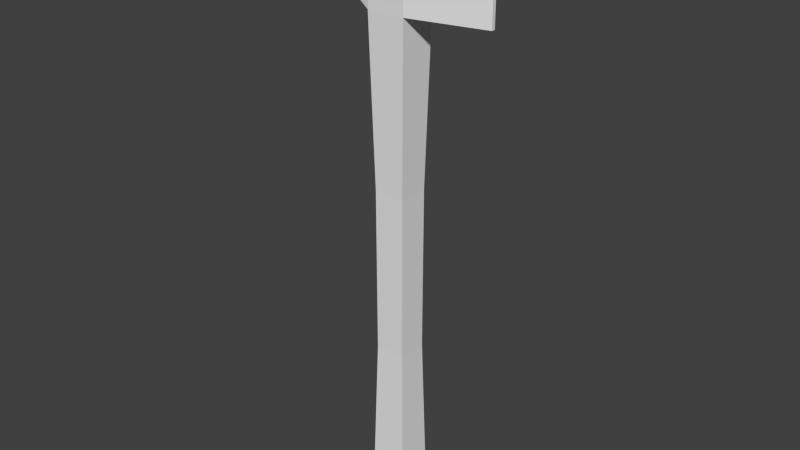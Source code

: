 # Source: Basic_Tool.blend  (saved by Blender 2.73.0; exported with 4.5.12 LTS)
import bpy
from mathutils import Matrix  # noqa: F401  (used for matrix-valued properties, if any)

bpy.ops.wm.read_factory_settings(use_empty=True)
scene = bpy.context.scene
scene.name = 'Scene'

# ---- collections
col_collection_1 = bpy.data.collections.new('Collection 1'); scene.collection.children.link(col_collection_1)

# ---- materials (node trees are filled in below, after node groups)
mat_material_001 = bpy.data.materials.new('Material.001')
mat_material_001.alpha_threshold = 0.0
mat_material_001.use_transparent_shadow = False
mat_material_001.roughness = 0.5

# ---- material node trees

# ---- world
world_world = bpy.data.worlds.new('World'); scene.world = world_world
world_world.color = (0.05088, 0.05088, 0.05088)
world_world.use_sun_shadow = False
world_world.sun_shadow_jitter_overblur = 0.0
world_world.cycles.sampling_method = 'MANUAL'
world_world.cycles.sample_map_resolution = 256

# ---- meshes
me_cube_001 = bpy.data.meshes.new('Cube.001')
me_cube_001.from_pydata([(-1.0, -1.0, 1.0), (-1.0, 1.0, 1.0), (1.0, 1.0, 1.0), (1.0, -1.0, 1.0), (-1.0, -1.0, 0.75), (-1.0, 1.0, 0.75), (1.0, 1.0, 0.75), (1.0, -1.0, 0.75), (5.0, 0.1, 1.0), (5.0, -0.1, 1.0), (5.0, 0.1, 0.75), (5.0, -0.1, 0.75), (-5.0, -0.1, 0.8875), (-5.0, 0.1, 0.8875), (-5.0, -0.1, 0.8625), (-5.0, 0.1, 0.8625), (-1.0, 0.0, 1.0), (1.0, 0.0, 1.0), (1.0, 0.0, 0.75), (-1.0, 0.0, 0.75), (5.0, 0.0, 1.0), (5.0, 0.0, 0.75), (-5.0, 0.0, 0.8875), (-5.0, 0.0, 0.8625), (-0.8094, 0.8094, 0.3125), (-0.7945, 0.7945, -0.125), (-1.0, 1.0, -0.5625), (0.8094, 0.8094, 0.3125), (0.7945, 0.7945, -0.125), (1.0, 1.0, -0.5625), (0.8094, -0.8094, 0.3125), (0.7945, -0.7945, -0.125), (1.0, -1.0, -0.5625), (-1.0, -1.0, -0.5625), (-0.7945, -0.7945, -0.125), (-0.8094, -0.8094, 0.3125), (0.8094, 0.0, 0.3125), (0.7945, 0.0, -0.125), (1.0, 0.0, -0.5625), (-0.8094, 0.0, 0.3125), (-0.7945, 0.0, -0.125), (-1.0, 0.0, -0.5625)], [], [(17, 2, 1, 16), (3, 0, 4, 7), (18, 6, 10, 21), (1, 2, 6, 5), (19, 4, 14, 23), (20, 9, 11, 21), (3, 7, 11, 9), (6, 2, 8, 10), (17, 3, 9, 20), (22, 13, 15, 23), (1, 5, 15, 13), (16, 1, 13, 22), (4, 0, 12, 14), (0, 16, 22, 12), (12, 22, 23, 14), (2, 17, 20, 8), (8, 20, 21, 10), (5, 19, 23, 15), (7, 18, 21, 11), (3, 17, 16, 0), (4, 19, 39, 35), (35, 39, 40, 34), (34, 40, 41, 33), (6, 18, 36, 27), (27, 36, 37, 28), (28, 37, 38, 29), (7, 4, 35, 30), (30, 35, 34, 31), (31, 34, 33, 32), (18, 7, 30, 36), (36, 30, 31, 37), (37, 31, 32, 38), (5, 6, 27, 24), (24, 27, 28, 25), (25, 28, 29, 26), (19, 5, 24, 39), (39, 24, 25, 40), (40, 25, 26, 41)])
_uv = me_cube_001.uv_layers.new(name='UVMap')
_uv.uv.foreach_set('vector', [0.9672, 0.4427, 0.8767, 0.4513, 0.876, 0.2526, 0.9673, 0.2622, 0.4478, 0.1721, 0.2492, 0.1728, 0.244, 0.1512, 0.4532, 0.1483, 0.8092, 0.532, 0.8549, 0.4566, 0.9798, 0.6969, 0.9789, 0.7045, 0.876, 0.2526, 0.8767, 0.4513, 0.8549, 0.4566, 0.8528, 0.2473, 0.1682, 0.1063, 0.244, 0.1512, 0.01444, 0.2807, 9.214e-05, 0.287, 0.6916, 0.307, 0.6881, 0.3001, 0.6942, 0.288, 0.7035, 0.2884, 0.4478, 0.1721, 0.4532, 0.1483, 0.6942, 0.288, 0.6881, 0.3001, 0.8549, 0.4566, 0.8767, 0.4513, 0.9925, 0.6901, 0.9798, 0.6969, 0.4377, 0.2633, 0.4478, 0.1721, 0.6881, 0.3001, 0.6916, 0.307, 0.9999, 0.00283, 0.9917, 0.01595, 0.9885, 0.01433, 0.9951, 9.214e-05, 0.876, 0.2526, 0.8528, 0.2473, 0.9885, 0.01433, 0.9917, 0.01595, 0.9673, 0.2622, 0.876, 0.2526, 0.9917, 0.01595, 0.9999, 0.00283, 0.244, 0.1512, 0.2492, 0.1728, 0.01626, 0.284, 0.01444, 0.2807, 0.2492, 0.1728, 0.2573, 0.2633, 0.00248, 0.292, 0.01626, 0.284, 0.01626, 0.284, 0.00248, 0.292, 9.214e-05, 0.287, 0.01444, 0.2807, 0.8767, 0.4513, 0.9672, 0.4427, 0.9999, 0.6961, 0.9925, 0.6901, 0.9925, 0.6901, 0.9999, 0.6961, 0.9789, 0.7045, 0.9798, 0.6969, 0.8528, 0.2473, 0.8092, 0.1688, 0.9951, 9.214e-05, 0.9885, 0.01433, 0.4532, 0.1483, 0.5308, 0.1042, 0.7035, 0.2884, 0.6942, 0.288, 0.4478, 0.1721, 0.4377, 0.2633, 0.2573, 0.2633, 0.2492, 0.1728, 0.244, 0.1512, 0.1682, 0.1063, 0.1814, 0.07667, 0.2567, 0.09957, 0.2567, 0.09957, 0.1814, 0.07667, 0.1862, 0.04599, 0.2631, 0.05148, 0.2631, 0.05148, 0.1862, 0.04599, 0.1849, 0.01162, 0.2609, 9.214e-05, 0.8549, 0.4566, 0.8092, 0.532, 0.7797, 0.5186, 0.8032, 0.4435, 0.8032, 0.4435, 0.7797, 0.5186, 0.7491, 0.5136, 0.7551, 0.4368, 0.7551, 0.4368, 0.7491, 0.5136, 0.7148, 0.5148, 0.7037, 0.4388, 0.4532, 0.1483, 0.244, 0.1512, 0.2567, 0.09957, 0.4434, 0.0946, 0.4434, 0.0946, 0.2567, 0.09957, 0.2631, 0.05148, 0.4393, 0.0467, 0.4393, 0.0467, 0.2631, 0.05148, 0.2609, 9.214e-05, 0.4449, 9.217e-05, 0.5308, 0.1042, 0.4532, 0.1483, 0.4434, 0.0946, 0.5179, 0.07435, 0.5179, 0.07435, 0.4434, 0.0946, 0.4393, 0.0467, 0.5137, 0.04459, 0.5137, 0.04459, 0.4393, 0.0467, 0.4449, 9.217e-05, 0.5159, 0.01311, 0.8528, 0.2473, 0.8549, 0.4566, 0.8032, 0.4435, 0.799, 0.2567, 0.799, 0.2567, 0.8032, 0.4435, 0.7551, 0.4368, 0.7509, 0.2606, 0.7509, 0.2606, 0.7551, 0.4368, 0.7037, 0.4388, 0.7042, 0.2548, 0.8092, 0.1688, 0.8528, 0.2473, 0.799, 0.2567, 0.779, 0.1817, 0.779, 0.1817, 0.799, 0.2567, 0.7509, 0.2606, 0.7491, 0.1858, 0.7491, 0.1858, 0.7509, 0.2606, 0.7042, 0.2548, 0.7175, 0.1836])
me_cube_001.materials.append(mat_material_001)
me_cube_001.use_remesh_preserve_volume = False
me_cube_001.use_remesh_preserve_attributes = False
me_cube_001.use_mirror_vertex_groups = False
me_cube_001.update()

# ---- objects
ob_cube = bpy.data.objects.new('Cube', me_cube_001)

# ---- transforms, parenting, visibility, modifiers, constraints
ob_cube.location = (0.0, 0.0, 0.0)
ob_cube.scale = (0.1, 0.1, 2.0)
ob_cube.lineart.crease_threshold = 0.0

# ---- collection membership
col_collection_1.objects.link(ob_cube)

# ---- scene / render settings (as saved in the file)
scene.frame_start = 1; scene.frame_end = 250; scene.frame_set(1)
scene.render.engine = 'BLENDER_EEVEE_NEXT'
scene.render.resolution_percentage = 50
scene.render.dither_intensity = 0.0
scene.cycles.use_denoising = False
scene.cycles.samples = 10
scene.cycles.sampling_pattern = 'TABULATED_SOBOL'
scene.cycles.light_sampling_threshold = 0.0
scene.cycles.use_adaptive_sampling = False
scene.cycles.use_light_tree = False
scene.cycles.blur_glossy = 0.0
scene.cycles.pixel_filter_type = 'GAUSSIAN'
scene.cycles.sample_clamp_indirect = 0.0
scene.view_settings.view_transform = 'Standard'
bpy.context.view_layer.update()

# ---- added for rendering (the .blend has no active camera and no usable light): camera, sun
cam_auto = bpy.data.cameras.new('AutoCamera')
cam_auto.lens = 50.0
cam_auto.sensor_width = 36.0
cam_auto.clip_end = 1000.0
ob_auto_camera = bpy.data.objects.new('AutoCamera', cam_auto)
scene.collection.objects.link(ob_auto_camera)
ob_auto_camera.location = (3.04139, -3.64967, 2.87061)
ob_auto_camera.rotation_euler = (1.09748, -7.21219e-08, 0.694738)
scene.camera = ob_auto_camera
light_auto_sun = bpy.data.lights.new('AutoSun', 'SUN')
light_auto_sun.energy = 3.0
light_auto_sun.angle = 0.0523599
ob_auto_sun = bpy.data.objects.new('AutoSun', light_auto_sun)
scene.collection.objects.link(ob_auto_sun)
ob_auto_sun.rotation_euler = (0.872665, 0.174533, 0.523599)
bpy.context.view_layer.update()
